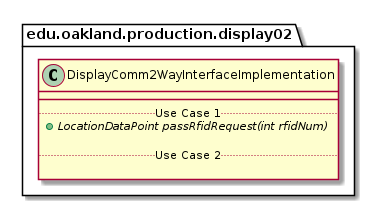

The diagram above was rendered by PlantUML. Its source (embedded in the PNG):
@startuml DisplayComm2WayInterfaceImplementation

package edu.oakland.production.display02 {
    class DisplayComm2WayInterfaceImplementation {
        __
        .. Use Case 1 ..
        {abstract} + LocationDataPoint passRfidRequest(int rfidNum)

        .. Use Case 2 ..

    }
}

@enduml